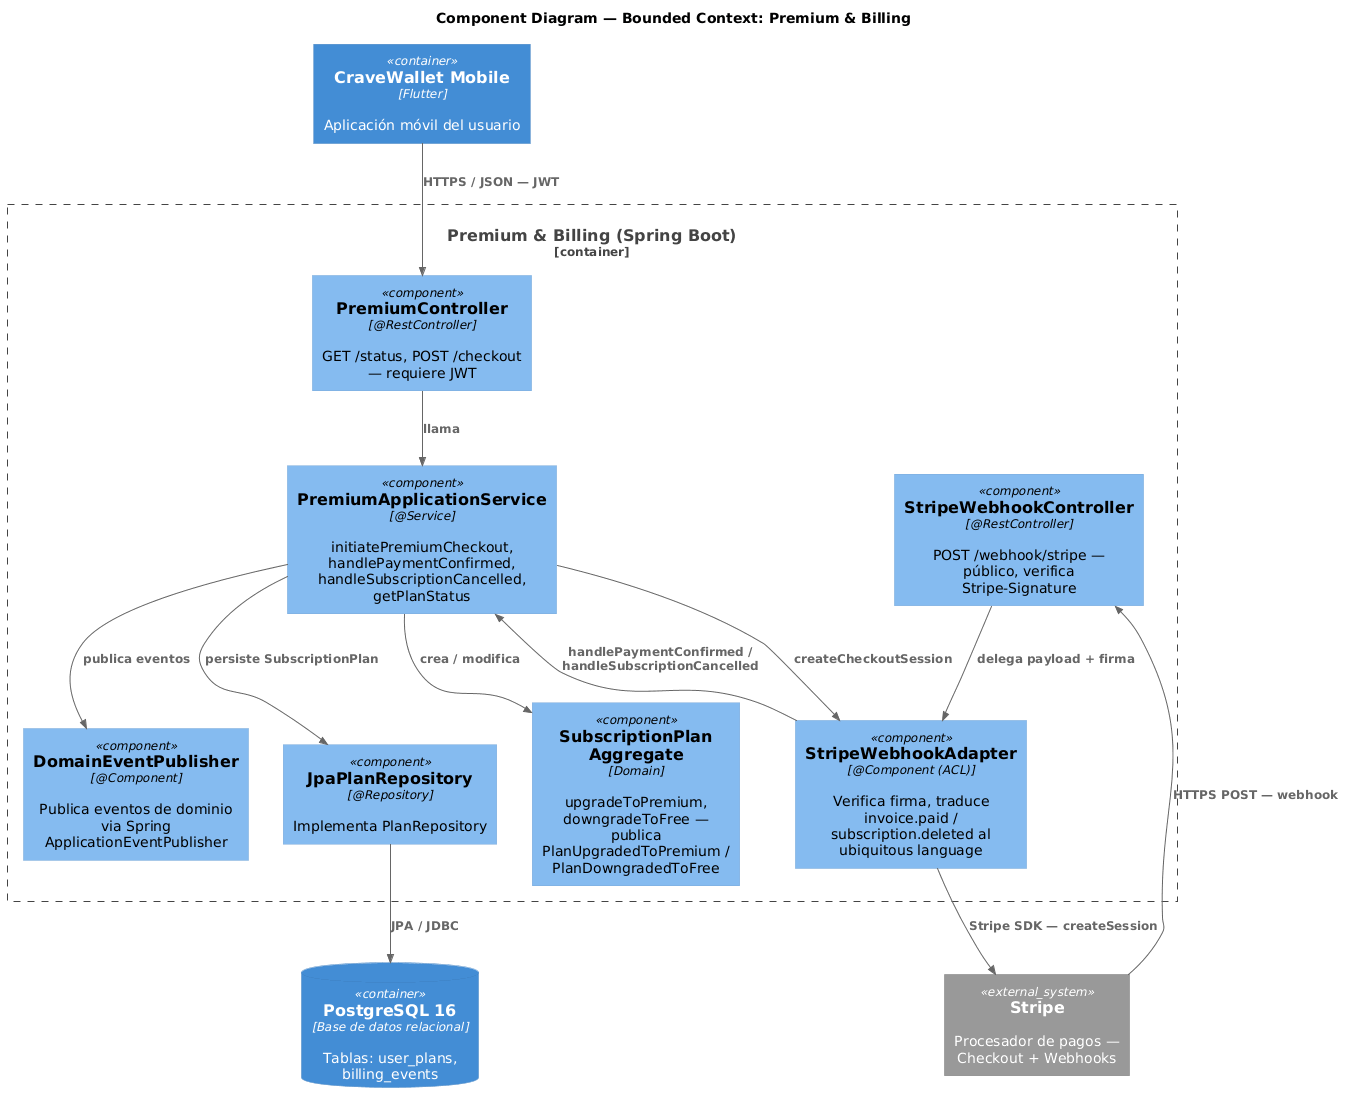

The diagram above was rendered by PlantUML. Its source (embedded in the PNG):
@startuml
!include https://raw.githubusercontent.com/plantuml-stdlib/C4-PlantUML/master/C4_Component.puml

title Component Diagram — Bounded Context: Premium & Billing

Container(mobileApp, "CraveWallet Mobile", "Flutter", "Aplicación móvil del usuario")
ContainerDb(db, "PostgreSQL 16", "Base de datos relacional", "Tablas: user_plans, billing_events")
System_Ext(stripe, "Stripe", "Procesador de pagos — Checkout + Webhooks")

Container_Boundary(bc, "Premium & Billing (Spring Boot)") {
    Component(premCtrl, "PremiumController", "@RestController", "GET /status, POST /checkout — requiere JWT")
    Component(webhookCtrl, "StripeWebhookController", "@RestController", "POST /webhook/stripe — público, verifica Stripe-Signature")
    Component(appSvc, "PremiumApplicationService", "@Service", "initiatePremiumCheckout, handlePaymentConfirmed, handleSubscriptionCancelled, getPlanStatus")
    Component(domain, "SubscriptionPlan Aggregate", "Domain", "upgradeToPremium, downgradeToFree — publica PlanUpgradedToPremium / PlanDowngradedToFree")
    Component(planRepo, "JpaPlanRepository", "@Repository", "Implementa PlanRepository")
    Component(stripeAdapter, "StripeWebhookAdapter", "@Component (ACL)", "Verifica firma, traduce invoice.paid / subscription.deleted al ubiquitous language")
    Component(eventPub, "DomainEventPublisher", "@Component", "Publica eventos de dominio via Spring ApplicationEventPublisher")
}

Rel(mobileApp, premCtrl, "HTTPS / JSON — JWT")
Rel(stripe, webhookCtrl, "HTTPS POST — webhook")
Rel(premCtrl, appSvc, "llama")
Rel(webhookCtrl, stripeAdapter, "delega payload + firma")
Rel(stripeAdapter, appSvc, "handlePaymentConfirmed / handleSubscriptionCancelled")
Rel(appSvc, stripeAdapter, "createCheckoutSession")
Rel(stripeAdapter, stripe, "Stripe SDK — createSession")
Rel(appSvc, domain, "crea / modifica")
Rel(appSvc, planRepo, "persiste SubscriptionPlan")
Rel(appSvc, eventPub, "publica eventos")
Rel(planRepo, db, "JPA / JDBC")
@enduml